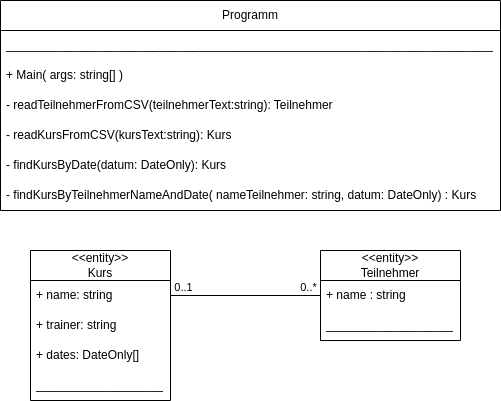

The diagram above was exported from draw.io. Its source (the exported page's mxGraphModel, read from the mxfile embedded in the PNG):
<mxGraphModel dx="865" dy="1590" grid="1" gridSize="10" guides="1" tooltips="1" connect="1" arrows="1" fold="1" page="1" pageScale="1" pageWidth="850" pageHeight="1100" math="0" shadow="0">
  <root>
    <mxCell id="0" />
    <mxCell id="1" parent="0" />
    <mxCell id="2" value="&amp;lt;&amp;lt;entity&amp;gt;&amp;gt;&lt;br&gt;Teilnehmer" style="swimlane;fontStyle=0;childLayout=stackLayout;horizontal=1;startSize=30;horizontalStack=0;resizeParent=1;resizeParentMax=0;resizeLast=0;collapsible=1;marginBottom=0;whiteSpace=wrap;html=1;" parent="1" vertex="1">
      <mxGeometry x="400" y="60" width="140" height="90" as="geometry" />
    </mxCell>
    <mxCell id="3" value="+ name : string" style="text;strokeColor=none;fillColor=none;align=left;verticalAlign=middle;spacingLeft=4;spacingRight=4;overflow=hidden;points=[[0,0.5],[1,0.5]];portConstraint=eastwest;rotatable=0;whiteSpace=wrap;html=1;" parent="2" vertex="1">
      <mxGeometry y="30" width="140" height="30" as="geometry" />
    </mxCell>
    <mxCell id="41" value="___________________" style="text;strokeColor=none;fillColor=none;align=left;verticalAlign=middle;spacingLeft=4;spacingRight=4;overflow=hidden;points=[[0,0.5],[1,0.5]];portConstraint=eastwest;rotatable=0;whiteSpace=wrap;html=1;" vertex="1" parent="2">
      <mxGeometry y="60" width="140" height="30" as="geometry" />
    </mxCell>
    <mxCell id="6" value="&amp;lt;&amp;lt;entity&amp;gt;&amp;gt;&lt;br&gt;Kurs" style="swimlane;fontStyle=0;childLayout=stackLayout;horizontal=1;startSize=30;horizontalStack=0;resizeParent=1;resizeParentMax=0;resizeLast=0;collapsible=1;marginBottom=0;whiteSpace=wrap;html=1;" parent="1" vertex="1">
      <mxGeometry x="110" y="60" width="140" height="150" as="geometry" />
    </mxCell>
    <mxCell id="7" value="+ name: string" style="text;strokeColor=none;fillColor=none;align=left;verticalAlign=middle;spacingLeft=4;spacingRight=4;overflow=hidden;points=[[0,0.5],[1,0.5]];portConstraint=eastwest;rotatable=0;whiteSpace=wrap;html=1;" parent="6" vertex="1">
      <mxGeometry y="30" width="140" height="30" as="geometry" />
    </mxCell>
    <mxCell id="8" value="+ trainer: string" style="text;strokeColor=none;fillColor=none;align=left;verticalAlign=middle;spacingLeft=4;spacingRight=4;overflow=hidden;points=[[0,0.5],[1,0.5]];portConstraint=eastwest;rotatable=0;whiteSpace=wrap;html=1;" parent="6" vertex="1">
      <mxGeometry y="60" width="140" height="30" as="geometry" />
    </mxCell>
    <mxCell id="9" value="+ dates: DateOnly[]" style="text;strokeColor=none;fillColor=none;align=left;verticalAlign=middle;spacingLeft=4;spacingRight=4;overflow=hidden;points=[[0,0.5],[1,0.5]];portConstraint=eastwest;rotatable=0;whiteSpace=wrap;html=1;" parent="6" vertex="1">
      <mxGeometry y="90" width="140" height="30" as="geometry" />
    </mxCell>
    <mxCell id="40" value="___________________" style="text;strokeColor=none;fillColor=none;align=left;verticalAlign=middle;spacingLeft=4;spacingRight=4;overflow=hidden;points=[[0,0.5],[1,0.5]];portConstraint=eastwest;rotatable=0;whiteSpace=wrap;html=1;" vertex="1" parent="6">
      <mxGeometry y="120" width="140" height="30" as="geometry" />
    </mxCell>
    <mxCell id="22" value="" style="endArrow=none;html=1;exitX=1;exitY=0.5;exitDx=0;exitDy=0;" parent="1" source="7" target="3" edge="1">
      <mxGeometry width="50" height="50" relative="1" as="geometry">
        <mxPoint x="110" y="30" as="sourcePoint" />
        <mxPoint x="160" y="-20" as="targetPoint" />
      </mxGeometry>
    </mxCell>
    <mxCell id="Q7ND8fuGM549PJWgY7Sh-49" value="0..*" style="edgeLabel;html=1;align=center;verticalAlign=middle;resizable=0;points=[];" vertex="1" connectable="0" parent="22">
      <mxGeometry x="0.9092" y="1" relative="1" as="geometry">
        <mxPoint x="-6" y="-8" as="offset" />
      </mxGeometry>
    </mxCell>
    <mxCell id="Q7ND8fuGM549PJWgY7Sh-50" value="0..1" style="edgeLabel;html=1;align=center;verticalAlign=middle;resizable=0;points=[];" vertex="1" connectable="0" parent="22">
      <mxGeometry x="-0.9069" relative="1" as="geometry">
        <mxPoint x="5" y="-9" as="offset" />
      </mxGeometry>
    </mxCell>
    <mxCell id="27" value="Programm" style="swimlane;fontStyle=0;childLayout=stackLayout;horizontal=1;startSize=30;horizontalStack=0;resizeParent=1;resizeParentMax=0;resizeLast=0;collapsible=1;marginBottom=0;whiteSpace=wrap;html=1;" vertex="1" parent="1">
      <mxGeometry x="80" y="-190" width="500" height="210" as="geometry" />
    </mxCell>
    <mxCell id="28" value="_________________________________________________________________________" style="text;strokeColor=none;fillColor=none;align=left;verticalAlign=middle;spacingLeft=4;spacingRight=4;overflow=hidden;points=[[0,0.5],[1,0.5]];portConstraint=eastwest;rotatable=0;whiteSpace=wrap;html=1;" vertex="1" parent="27">
      <mxGeometry y="30" width="500" height="30" as="geometry" />
    </mxCell>
    <mxCell id="30" value="+ Main( args: string[] )" style="text;strokeColor=none;fillColor=none;align=left;verticalAlign=middle;spacingLeft=4;spacingRight=4;overflow=hidden;points=[[0,0.5],[1,0.5]];portConstraint=eastwest;rotatable=0;whiteSpace=wrap;html=1;" vertex="1" parent="27">
      <mxGeometry y="60" width="500" height="30" as="geometry" />
    </mxCell>
    <mxCell id="38" value="- readTeilnehmerFromCSV(teilnehmerText:string): Teilnehmer" style="text;strokeColor=none;fillColor=none;align=left;verticalAlign=middle;spacingLeft=4;spacingRight=4;overflow=hidden;points=[[0,0.5],[1,0.5]];portConstraint=eastwest;rotatable=0;whiteSpace=wrap;html=1;" vertex="1" parent="27">
      <mxGeometry y="90" width="500" height="30" as="geometry" />
    </mxCell>
    <mxCell id="39" value="- readKursFromCSV(kursText:string): Kurs" style="text;strokeColor=none;fillColor=none;align=left;verticalAlign=middle;spacingLeft=4;spacingRight=4;overflow=hidden;points=[[0,0.5],[1,0.5]];portConstraint=eastwest;rotatable=0;whiteSpace=wrap;html=1;" vertex="1" parent="27">
      <mxGeometry y="120" width="500" height="30" as="geometry" />
    </mxCell>
    <mxCell id="11" value="- findKursByDate(datum: DateOnly): Kurs" style="text;strokeColor=none;fillColor=none;align=left;verticalAlign=middle;spacingLeft=4;spacingRight=4;overflow=hidden;points=[[0,0.5],[1,0.5]];portConstraint=eastwest;rotatable=0;whiteSpace=wrap;html=1;" parent="27" vertex="1">
      <mxGeometry y="150" width="500" height="30" as="geometry" />
    </mxCell>
    <mxCell id="35" value="- findKursByTeilnehmerNameAndDate( nameTeilnehmer: string, datum: DateOnly) : Kurs" style="text;strokeColor=none;fillColor=none;align=left;verticalAlign=middle;spacingLeft=4;spacingRight=4;overflow=hidden;points=[[0,0.5],[1,0.5]];portConstraint=eastwest;rotatable=0;whiteSpace=wrap;html=1;" vertex="1" parent="27">
      <mxGeometry y="180" width="500" height="30" as="geometry" />
    </mxCell>
  </root>
</mxGraphModel>